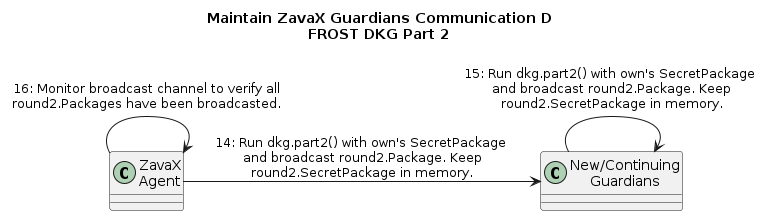

The diagram above was rendered by PlantUML. Its source (embedded in the PNG):
@startuml
left to right direction
title Maintain ZavaX Guardians Communication D\nFROST DKG Part 2

class "ZavaX\nAgent" as ZA
class "New/Continuing\nGuardians" as NV

ZA -down-> NV : 14: Run dkg.part2() with own's SecretPackage \nand broadcast round2.Package. Keep\nround2.SecretPackage in memory.
NV -down-> NV : 15: Run dkg.part2() with own's SecretPackage \nand broadcast round2.Package. Keep\nround2.SecretPackage in memory.
ZA -down-> ZA : 16: Monitor broadcast channel to verify all\nround2.Packages have been broadcasted.

@enduml